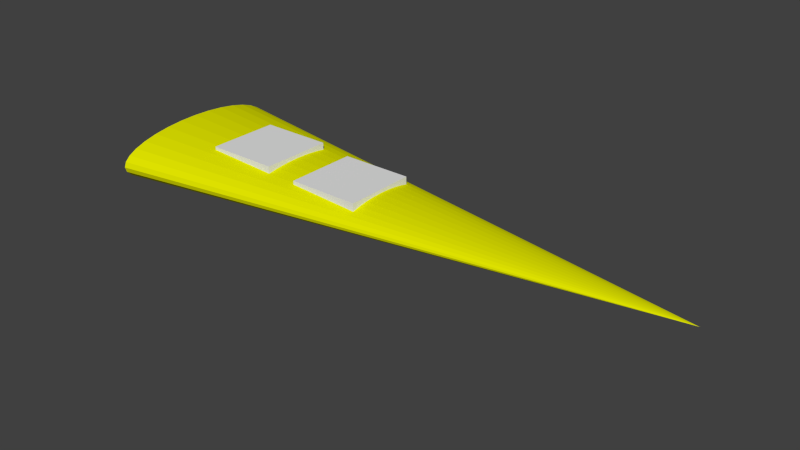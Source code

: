 # Source: lejaune.blend  (saved by Blender 2.75.0; exported with 4.5.12 LTS)
import bpy
from mathutils import Matrix  # noqa: F401  (used for matrix-valued properties, if any)

bpy.ops.wm.read_factory_settings(use_empty=True)
scene = bpy.context.scene
scene.name = 'Scene'

# ---- collections
col_collection_1 = bpy.data.collections.new('Collection 1'); scene.collection.children.link(col_collection_1)

# ---- materials (node trees are filled in below, after node groups)
mat_material_001 = bpy.data.materials.new('Material.001')
mat_material_001.alpha_threshold = 0.0
mat_material_001.use_transparent_shadow = False
mat_material_001.diffuse_color = (0.7733, 0.8, 0.0, 1.0)
mat_material_001.specular_color = (1.0, 0.8775, 0.1183)
mat_material_001.roughness = 0.5
mat_material_004 = bpy.data.materials.new('Material.004')
mat_material_004.alpha_threshold = 0.0
mat_material_004.use_transparent_shadow = False
mat_material_004.roughness = 0.5
mat_material_002 = bpy.data.materials.new('Material.002')
mat_material_002.alpha_threshold = 0.0
mat_material_002.use_transparent_shadow = False
mat_material_002.diffuse_color = (0.0, 0.0, 0.0, 1.0)
mat_material_002.roughness = 0.5
mat_material_003 = bpy.data.materials.new('Material.003')
mat_material_003.alpha_threshold = 0.0
mat_material_003.use_transparent_shadow = False
mat_material_003.roughness = 0.5

# ---- material node trees

# ---- world
world_world = bpy.data.worlds.new('World'); scene.world = world_world
world_world.color = (0.05088, 0.05088, 0.05088)
world_world.use_sun_shadow = False
world_world.sun_shadow_jitter_overblur = 0.0
world_world.cycles.sampling_method = 'MANUAL'
world_world.cycles.sample_map_resolution = 256

# ---- meshes
me_cone = bpy.data.meshes.new('Cone')
me_cone.from_pydata([(-0.2685, 2.924e-06, 0.02567), (-0.2685, -0.01717, 0.02517), (-0.2685, -0.03367, 0.02371), (-0.2685, -0.04889, 0.02134), (-0.2685, -0.06223, 0.01815), (-0.2685, -0.07317, 0.01426), (-0.2685, -0.0813, 0.009823), (-0.2685, -0.08631, 0.005008), (-0.2685, -0.088, 1.367e-08), (0.2685, -2.924e-06, -1.173e-08), (-0.2685, -0.08631, -0.005008), (-0.2685, -0.0813, -0.009823), (-0.2685, -0.07317, -0.01426), (-0.2685, -0.06223, -0.01815), (-0.2685, -0.04889, -0.02134), (-0.2685, -0.03367, -0.02371), (-0.2685, -0.01717, -0.02517), (-0.2685, 2.953e-06, -0.02567), (-0.2685, 0.01717, -0.02517), (-0.2685, 0.03368, -0.02371), (-0.2685, 0.0489, -0.02134), (-0.2685, 0.06223, -0.01815), (-0.2685, 0.07318, -0.01426), (-0.2685, 0.08131, -0.009823), (-0.2685, 0.08632, -0.005007), (-0.2685, 0.08801, 3.652e-08), (-0.2685, 0.08632, 0.005008), (-0.2685, 0.08131, 0.009823), (-0.2685, 0.07318, 0.01426), (-0.2685, 0.06223, 0.01815), (-0.2685, 0.0489, 0.02134), (-0.2685, 0.03368, 0.02371), (-0.2685, 0.01717, 0.02517)], [], [(31, 9, 32), (0, 9, 1), (30, 9, 31), (29, 9, 30), (28, 9, 29), (27, 9, 28), (26, 9, 27), (25, 9, 26), (24, 9, 25), (23, 9, 24), (22, 9, 23), (21, 9, 22), (20, 9, 21), (19, 9, 20), (18, 9, 19), (17, 9, 18), (16, 9, 17), (15, 9, 16), (14, 9, 15), (13, 9, 14), (12, 9, 13), (11, 9, 12), (10, 9, 11), (8, 9, 10), (7, 9, 8), (6, 9, 7), (5, 9, 6), (4, 9, 5), (3, 9, 4), (2, 9, 3), (32, 9, 0), (1, 9, 2), (0, 1, 2, 3, 4, 5, 6, 7, 8, 10, 11, 12, 13, 14, 15, 16, 17, 18, 19, 20, 21, 22, 23, 24, 25, 26, 27, 28, 29, 30, 31, 32)])
me_cone.materials.append(mat_material_001)
me_cone.use_remesh_preserve_volume = False
me_cone.use_remesh_preserve_attributes = False
me_cone.use_mirror_vertex_groups = False
me_cone.update()
me_cube_003 = bpy.data.meshes.new('Cube.003')
me_cube_003.from_pydata([(-0.1295, -0.03564, 0.0009259), (-0.1993, -0.03564, 0.0009259), (-0.1993, 0.03416, 0.0009259), (-0.1295, 0.03416, 0.0009259), (-0.1295, -0.03564, 0.0228), (-0.1993, -0.03564, 0.0228), (-0.1993, 0.03416, 0.0228), (-0.1295, 0.03416, 0.0228)], [], [(4, 5, 1, 0), (5, 6, 2, 1), (6, 7, 3, 2), (7, 4, 0, 3), (0, 1, 2, 3), (7, 6, 5, 4)])
me_cube_003.materials.append(mat_material_004)
me_cube_003.use_remesh_preserve_volume = False
me_cube_003.use_remesh_preserve_attributes = False
me_cube_003.use_mirror_vertex_groups = False
me_cube_003.update()
me_cylinder = bpy.data.meshes.new('Cylinder')
me_cylinder.from_pydata([(-0.266, -0.0002718, -0.02304), (-0.2855, -0.0002716, -0.02524), (-0.266, -0.002189, -0.02322), (-0.2855, -0.002189, -0.02543), (-0.2659, -0.004032, -0.02378), (-0.2854, -0.004032, -0.02598), (-0.2658, -0.005731, -0.02468), (-0.2853, -0.005731, -0.02689), (-0.2657, -0.00722, -0.0259), (-0.2852, -0.00722, -0.0281), (-0.2655, -0.008443, -0.02738), (-0.285, -0.008442, -0.02958), (-0.2653, -0.009351, -0.02907), (-0.2848, -0.00935, -0.03127), (-0.2651, -0.00991, -0.0309), (-0.2846, -0.00991, -0.0331), (-0.2649, -0.0101, -0.0328), (-0.2844, -0.0101, -0.035), (-0.2647, -0.00991, -0.03471), (-0.2842, -0.00991, -0.03691), (-0.2645, -0.009351, -0.03654), (-0.284, -0.00935, -0.03874), (-0.2643, -0.008443, -0.03823), (-0.2838, -0.008442, -0.04043), (-0.2641, -0.00722, -0.03971), (-0.2836, -0.00722, -0.04191), (-0.264, -0.005731, -0.04092), (-0.2835, -0.005731, -0.04312), (-0.2639, -0.004032, -0.04182), (-0.2834, -0.004032, -0.04403), (-0.2638, -0.002189, -0.04238), (-0.2833, -0.002189, -0.04458), (-0.2638, -0.0002719, -0.04257), (-0.2833, -0.0002717, -0.04477), (-0.2638, 0.001645, -0.04238), (-0.2833, 0.001645, -0.04458), (-0.2639, 0.003489, -0.04182), (-0.2834, 0.003489, -0.04403), (-0.264, 0.005188, -0.04092), (-0.2835, 0.005188, -0.04312), (-0.2641, 0.006677, -0.03971), (-0.2836, 0.006677, -0.04191), (-0.2643, 0.007899, -0.03823), (-0.2838, 0.007899, -0.04043), (-0.2645, 0.008807, -0.03654), (-0.284, 0.008807, -0.03874), (-0.2647, 0.009366, -0.03471), (-0.2842, 0.009366, -0.03691), (-0.2649, 0.009555, -0.0328), (-0.2844, 0.009555, -0.035), (-0.2651, 0.009366, -0.0309), (-0.2846, 0.009366, -0.0331), (-0.2653, 0.008807, -0.02907), (-0.2848, 0.008807, -0.03127), (-0.2655, 0.007899, -0.02738), (-0.285, 0.007899, -0.02958), (-0.2657, 0.006677, -0.0259), (-0.2852, 0.006677, -0.0281), (-0.2658, 0.005188, -0.02468), (-0.2853, 0.005188, -0.02689), (-0.2659, 0.003489, -0.02378), (-0.2854, 0.003489, -0.02598), (-0.266, 0.001645, -0.02322), (-0.2855, 0.001645, -0.02543)], [], [(0, 1, 3, 2), (2, 3, 5, 4), (4, 5, 7, 6), (6, 7, 9, 8), (8, 9, 11, 10), (10, 11, 13, 12), (12, 13, 15, 14), (14, 15, 17, 16), (16, 17, 19, 18), (18, 19, 21, 20), (20, 21, 23, 22), (22, 23, 25, 24), (24, 25, 27, 26), (26, 27, 29, 28), (28, 29, 31, 30), (30, 31, 33, 32), (32, 33, 35, 34), (34, 35, 37, 36), (36, 37, 39, 38), (38, 39, 41, 40), (40, 41, 43, 42), (42, 43, 45, 44), (44, 45, 47, 46), (46, 47, 49, 48), (48, 49, 51, 50), (50, 51, 53, 52), (52, 53, 55, 54), (54, 55, 57, 56), (56, 57, 59, 58), (58, 59, 61, 60), (3, 1, 63, 61, 59, 57, 55, 53, 51, 49, 47, 45, 43, 41, 39, 37, 35, 33, 31, 29, 27, 25, 23, 21, 19, 17, 15, 13, 11, 9, 7, 5), (62, 63, 1, 0), (60, 61, 63, 62), (0, 2, 4, 6, 8, 10, 12, 14, 16, 18, 20, 22, 24, 26, 28, 30, 32, 34, 36, 38, 40, 42, 44, 46, 48, 50, 52, 54, 56, 58, 60, 62)])
me_cylinder.materials.append(mat_material_002)
me_cylinder.use_remesh_preserve_volume = False
me_cylinder.use_remesh_preserve_attributes = False
me_cylinder.use_mirror_vertex_groups = False
me_cylinder.update()
me_cube_002 = bpy.data.meshes.new('Cube.002')
me_cube_002.from_pydata([(0.0251, -0.03545, -0.004269), (-0.0447, -0.03545, -0.004269), (-0.0447, 0.03435, -0.004269), (0.0251, 0.03435, -0.004269), (0.0251, -0.03545, 0.0176), (-0.0447, -0.03545, 0.0176), (-0.0447, 0.03435, 0.0176), (0.0251, 0.03435, 0.0176)], [], [(4, 5, 1, 0), (5, 6, 2, 1), (6, 7, 3, 2), (7, 4, 0, 3), (0, 1, 2, 3), (7, 6, 5, 4)])
me_cube_002.materials.append(mat_material_003)
me_cube_002.use_remesh_preserve_volume = False
me_cube_002.use_remesh_preserve_attributes = False
me_cube_002.use_mirror_vertex_groups = False
me_cube_002.update()

# ---- objects
ob_cone = bpy.data.objects.new('Cone', me_cone)
ob_cube_002 = bpy.data.objects.new('Cube.002', me_cube_003)
ob_cylinder = bpy.data.objects.new('Cylinder', me_cylinder)
ob_cube_001 = bpy.data.objects.new('Cube.001', me_cube_002)

# ---- transforms, parenting, visibility, modifiers, constraints
ob_cone.location = (0.0, 0.0, 0.0)
ob_cone.lineart.crease_threshold = 0.0
ob_cube_002.parent = ob_cone
ob_cube_002.location = (0.0, 0.0, 0.0)
ob_cube_002.lineart.crease_threshold = 0.0
ob_cylinder.parent = ob_cone
ob_cylinder.location = (0.0, 0.0, 0.0)
ob_cylinder.lineart.crease_threshold = 0.0
ob_cube_001.parent = ob_cone
ob_cube_001.location = (-0.05503, 0.0, 0.0)
ob_cube_001.lineart.crease_threshold = 0.0

# ---- collection membership
col_collection_1.objects.link(ob_cone)
col_collection_1.objects.link(ob_cube_002)
col_collection_1.objects.link(ob_cylinder)
col_collection_1.objects.link(ob_cube_001)

# ---- scene / render settings (as saved in the file)
scene.frame_start = 1; scene.frame_end = 250; scene.frame_set(1)
scene.render.engine = 'BLENDER_EEVEE_NEXT'
scene.render.resolution_percentage = 50
scene.render.dither_intensity = 0.0
scene.cycles.use_denoising = False
scene.cycles.samples = 10
scene.cycles.sampling_pattern = 'TABULATED_SOBOL'
scene.cycles.light_sampling_threshold = 0.0
scene.cycles.use_adaptive_sampling = False
scene.cycles.use_light_tree = False
scene.cycles.blur_glossy = 0.0
scene.cycles.pixel_filter_type = 'GAUSSIAN'
scene.cycles.sample_clamp_indirect = 0.0
scene.view_settings.view_transform = 'Standard'
bpy.context.view_layer.update()

# ---- added for rendering (the .blend has no active camera and no usable light): camera, sun
cam_auto = bpy.data.cameras.new('AutoCamera')
cam_auto.lens = 50.0
cam_auto.sensor_width = 36.0
cam_auto.clip_end = 1000.0
ob_auto_camera = bpy.data.objects.new('AutoCamera', cam_auto)
scene.collection.objects.link(ob_auto_camera)
ob_auto_camera.location = (0.533204, -0.65008, 0.423838)
ob_auto_camera.rotation_euler = (1.09748, -7.21219e-08, 0.694738)
scene.camera = ob_auto_camera
light_auto_sun = bpy.data.lights.new('AutoSun', 'SUN')
light_auto_sun.energy = 3.0
light_auto_sun.angle = 0.0523599
ob_auto_sun = bpy.data.objects.new('AutoSun', light_auto_sun)
scene.collection.objects.link(ob_auto_sun)
ob_auto_sun.rotation_euler = (0.872665, 0.174533, 0.523599)
bpy.context.view_layer.update()
